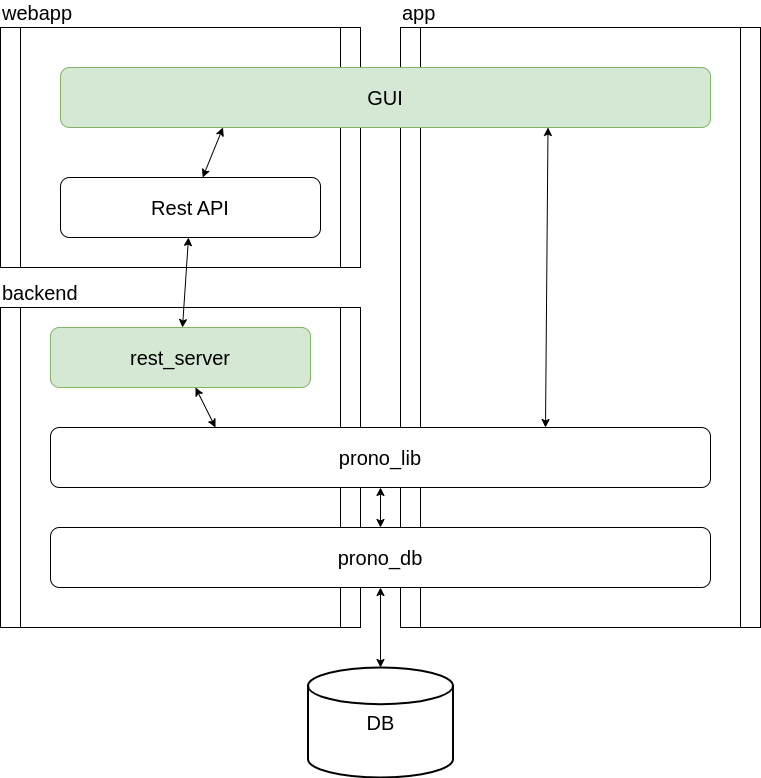

The diagram above was exported from draw.io. Its source (the exported page's mxGraphModel, read from the mxfile embedded in the PNG):
<mxGraphModel dx="1032" dy="1048" grid="1" gridSize="10" guides="1" tooltips="1" connect="1" arrows="1" fold="1" page="1" pageScale="1" pageWidth="1169" pageHeight="827" math="0" shadow="0">
  <root>
    <mxCell id="0" />
    <mxCell id="1" parent="0" />
    <mxCell id="2" value="webapp" style="shape=process;whiteSpace=wrap;html=1;backgroundOutline=1;size=0.05555555555555555;labelPosition=center;verticalLabelPosition=top;align=left;verticalAlign=bottom;fontSize=20;" parent="1" vertex="1">
      <mxGeometry x="90" y="40" width="360" height="240" as="geometry" />
    </mxCell>
    <mxCell id="3" value="app" style="shape=process;whiteSpace=wrap;html=1;backgroundOutline=1;size=0.05555555555555555;labelPosition=center;verticalLabelPosition=top;align=left;verticalAlign=bottom;fontSize=20;" parent="1" vertex="1">
      <mxGeometry x="490" y="40" width="360" height="600" as="geometry" />
    </mxCell>
    <mxCell id="4" value="backend" style="shape=process;whiteSpace=wrap;html=1;backgroundOutline=1;size=0.05555555555555555;labelPosition=center;verticalLabelPosition=top;align=left;verticalAlign=bottom;fontSize=20;" parent="1" vertex="1">
      <mxGeometry x="90" y="320" width="360" height="320" as="geometry" />
    </mxCell>
    <mxCell id="19" style="edgeStyle=none;html=1;exitX=0.75;exitY=1;exitDx=0;exitDy=0;fontSize=20;startArrow=classic;startFill=1;entryX=0.75;entryY=0;entryDx=0;entryDy=0;" edge="1" parent="1" source="5" target="10">
      <mxGeometry relative="1" as="geometry" />
    </mxCell>
    <mxCell id="5" value="GUI" style="rounded=1;whiteSpace=wrap;html=1;fontSize=20;fillColor=#d5e8d4;strokeColor=#82b366;" parent="1" vertex="1">
      <mxGeometry x="150" y="80" width="650" height="60" as="geometry" />
    </mxCell>
    <mxCell id="13" value="" style="edgeStyle=none;html=1;fontSize=20;entryX=0.25;entryY=0;entryDx=0;entryDy=0;startArrow=classic;startFill=1;" edge="1" parent="1" source="6" target="10">
      <mxGeometry relative="1" as="geometry" />
    </mxCell>
    <mxCell id="6" value="rest_server" style="rounded=1;whiteSpace=wrap;html=1;fontSize=20;fillColor=#d5e8d4;strokeColor=#82b366;" vertex="1" parent="1">
      <mxGeometry x="140" y="340" width="260" height="60" as="geometry" />
    </mxCell>
    <mxCell id="9" value="" style="edgeStyle=none;html=1;fontSize=20;startArrow=classic;startFill=1;" edge="1" parent="1" source="7" target="8">
      <mxGeometry relative="1" as="geometry" />
    </mxCell>
    <mxCell id="7" value="prono_db" style="rounded=1;whiteSpace=wrap;html=1;fontSize=20;" vertex="1" parent="1">
      <mxGeometry x="140" y="540" width="660" height="60" as="geometry" />
    </mxCell>
    <mxCell id="8" value="&lt;font style=&quot;font-size: 20px;&quot;&gt;DB&lt;/font&gt;" style="strokeWidth=2;html=1;shape=mxgraph.flowchart.database;whiteSpace=wrap;" vertex="1" parent="1">
      <mxGeometry x="397.5" y="680" width="145" height="110" as="geometry" />
    </mxCell>
    <mxCell id="14" value="" style="edgeStyle=none;html=1;fontSize=20;startArrow=classic;startFill=1;" edge="1" parent="1" source="10" target="7">
      <mxGeometry relative="1" as="geometry" />
    </mxCell>
    <mxCell id="10" value="prono_lib" style="rounded=1;whiteSpace=wrap;html=1;fontSize=20;" vertex="1" parent="1">
      <mxGeometry x="140" y="440" width="660" height="60" as="geometry" />
    </mxCell>
    <mxCell id="16" value="" style="edgeStyle=none;html=1;fontSize=20;startArrow=classic;startFill=1;entryX=0.25;entryY=1;entryDx=0;entryDy=0;" edge="1" parent="1" source="15" target="5">
      <mxGeometry relative="1" as="geometry" />
    </mxCell>
    <mxCell id="17" value="" style="edgeStyle=none;html=1;fontSize=20;startArrow=classic;startFill=1;" edge="1" parent="1" source="15" target="6">
      <mxGeometry relative="1" as="geometry" />
    </mxCell>
    <mxCell id="15" value="Rest API" style="rounded=1;whiteSpace=wrap;html=1;fontSize=20;" vertex="1" parent="1">
      <mxGeometry x="150" y="190" width="260" height="60" as="geometry" />
    </mxCell>
  </root>
</mxGraphModel>